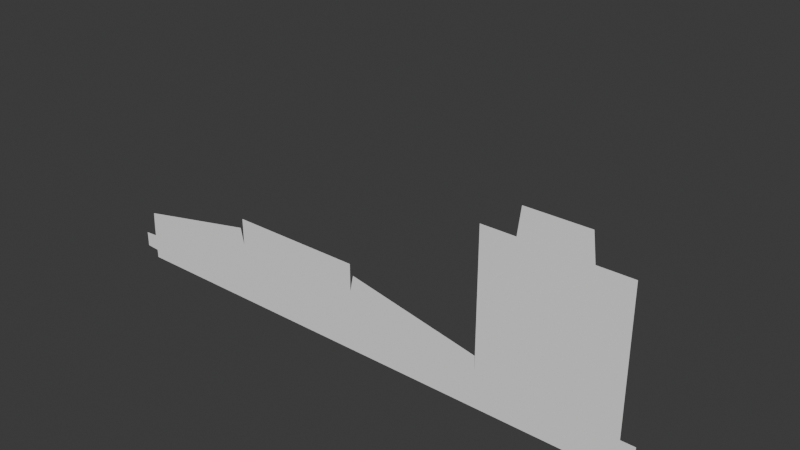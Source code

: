 # Source: pawn.blend  (saved by Blender 4.2.67; exported with 4.5.12 LTS)
import bpy
from mathutils import Matrix  # noqa: F401  (used for matrix-valued properties, if any)

bpy.ops.wm.read_factory_settings(use_empty=True)
scene = bpy.context.scene
scene.name = 'Scene'

# ---- collections
col_collection = bpy.data.collections.new('Collection'); scene.collection.children.link(col_collection)

# ---- materials (node trees are filled in below, after node groups)
mat_whites_001 = bpy.data.materials.new('Whites.001')
mat_whites_001.diffuse_color = (1.0, 1.0, 1.0, 1.0)
mat_whites_001.roughness = 0.8884
mat_whites_001.specular_intensity = 1.0
mat_whites_001.metallic = 0.5

# ---- material node trees
mat_whites_001.use_nodes = True; mat_whites_001.node_tree.nodes.clear()
_N = mat_whites_001.node_tree.nodes; _L = mat_whites_001.node_tree.links
n0 = _N.new('ShaderNodeBsdfPrincipled'); n0.name = 'プリンシプルBSDF'; n0.location = (10, 300)
n0.inputs[0].default_value = (1.0, 1.0, 1.0, 1.0)
n0.inputs[1].default_value = 0.5
n0.inputs[2].default_value = 0.8884
n0.inputs[13].default_value = 1.0
n0.inputs[27].default_value = (0.0, 0.0, 0.0, 1.0)
n0.inputs[28].default_value = 1.0
n1 = _N.new('ShaderNodeOutputMaterial'); n1.name = 'マテリアル出力'; n1.location = (300, 300)
n2 = _N.new('ShaderNodeNormalMap'); n2.name = 'ノーマルマップ'; n2.location = (-300, -300)
n2.label = 'Normal/Map'
_L.new(n0.outputs[0], n1.inputs[0])
_L.new(n2.outputs[0], n0.inputs[5])
n1.is_active_output = True

# ---- world
world_world = bpy.data.worlds.new('World'); scene.world = world_world
world_world.use_nodes = True; world_world.node_tree.nodes.clear()
_N = world_world.node_tree.nodes; _L = world_world.node_tree.links
n0 = _N.new('ShaderNodeOutputWorld'); n0.name = 'World Output'; n0.location = (300, 300)
n1 = _N.new('ShaderNodeBackground'); n1.name = 'Background'; n1.location = (10, 300)
n1.inputs[0].default_value = (0.05088, 0.05088, 0.05088, 1.0)
_L.new(n1.outputs[0], n0.inputs[0])
n0.is_active_output = True
world_world.color = (0.05088, 0.05088, 0.05088)
world_world.sun_shadow_jitter_overblur = 0.0

# ---- meshes
me_002 = bpy.data.meshes.new('立方体.002')
me_002.from_pydata([(-5.0, -1.192e-07, 2.98e-08), (1.2, -3.576e-07, 7.749e-07), (-0.5, -7.048e-05, 2.539), (-3.003, -0.0005803, 0.9029), (1.2, -5.96e-07, 0.5), (-3.502, -6.912e-05, 0.8994), (-7.0, 0.0, 0.5), (-7.0, -1.192e-07, 0.125), (1.0, -7.308e-05, 2.539), (-5.05, -0.0009605, 1.146), (-6.987, -2.527e-05, 0.7557), (-1.004, -7.82e-05, 0.7558), (-2.95, -0.002937, 1.148), (0.9975, -3.576e-07, 0.125), (1.003, -3.576e-07, 0.125), (0.9975, -3.576e-07, 0.375), (1.003, -3.576e-07, 0.375), (-7.2, 0.0, 0.1375), (-7.0, 0.0, 8.529e-09), (-7.2, 0.0, 0.3625), (-4.502, -6.888e-05, 0.8994), (-3.502, -6.912e-05, 0.9044), (-4.502, -6.888e-05, 0.9044), (-0.5, 0.9999, 2.539), (-5.0, -0.0008559, 1.301), (-3.003, -0.000685, 1.302), (0.0, -9.537e-07, 1.2), (0.1, -9.537e-07, 1.1), (-0.1, -9.537e-07, 1.1), (0.0, -9.537e-07, 1.0), (0.0, 2.0, 1.3), (-1.0, -6.962e-05, 2.539), (-1.0, -2.384e-07, 7.749e-07), (-1.0, -2.384e-07, 0.5), (-5.0, -0.0009604, 0.9009), (1.0, -4.768e-07, 7.749e-07), (-7.0, 0.0, 0.375), (1.0, -4.768e-07, 0.5), (-3.0, -2.384e-07, 8.643e-07), (-5.0, 1.0, 2.98e-08), (0.5, -7.221e-05, 2.539), (-0.45, -7.048e-05, 2.939), (0.45, -7.221e-05, 2.939), (-3.003, 0.9994, 0.9029), (-7.0, 1.0, 0.5), (-7.0, 1.0, 0.125), (-1.0, 1.0, 7.749e-07), (-1.0, 1.0, 0.5), (-5.0, 0.999, 0.9009), (1.0, 1.0, 7.749e-07), (-7.0, 1.0, 0.375), (1.0, 1.0, 0.5), (-3.0, 1.0, 8.643e-07), (0.5, 0.9999, 2.539)], [(46, 47), (51, 47), (48, 43), (23, 53), (51, 49), (50, 45), (43, 47), (48, 44), (39, 48), (52, 43)], [(14, 13, 15, 16), (5, 20, 22, 21), (27, 26, 28, 29), (1, 35, 32, 38, 0, 18, 7, 17, 19, 36, 6, 10, 9, 34, 24, 25, 3, 12, 11, 33, 31, 2, 41, 42, 40, 8, 37, 4)])
_uv = me_002.uv_layers.new(name='UVマップ')
_uv.uv.foreach_set('vector', [0.0, 0.0, 0.0, 0.0, 0.0, 0.0, 0.0, 0.0, 0.0, 0.0, 0.0, 0.0, 0.0, 0.0, 0.0, 0.0, 0.0, 0.0, 0.0, 0.0, 0.0, 0.0, 0.0, 0.0, 0.0, 0.0, 0.0, 0.0, 0.0, 0.0, 0.0, 0.0, 0.0, 0.0, 0.0, 0.0, 0.0, 0.0, 0.0, 0.0, 0.0, 0.0, 0.0, 0.0, 0.0, 0.0, 0.0, 0.0, 0.0, 0.0, 0.0, 0.0, 0.0, 0.0, 0.0, 0.0, 0.0, 0.0, 0.0, 0.0, 0.0, 0.0, 0.0, 0.0, 0.0, 0.0, 0.0, 0.0, 0.0, 0.0, 0.0, 0.0, 0.0, 0.0, 0.0, 0.0, 0.0, 0.0, 0.0, 0.0])
_uv.active_render = True
_uv = me_002.uv_layers.new(name='map1')
_uv.uv.foreach_set('vector', [0.0, 0.0, 0.0, 0.0, 0.0, 0.0, 0.0, 0.0, 0.0, 0.0, 0.0, 0.0, 0.0, 0.0, 0.0, 0.0, 0.0, 0.0, 0.0, 0.0, 0.0, 0.0, 0.0, 0.0, 0.0, 0.0, 0.0, 0.0, 0.0, 0.0, 0.0, 0.0, 0.0, 0.0, 0.0, 0.0, 0.0, 0.0, 0.0, 0.0, 0.0, 0.0, 0.0, 0.0, 0.0, 0.0, 0.0, 0.0, 0.0, 0.0, 0.0, 0.0, 0.0, 0.0, 0.0, 0.0, 0.0, 0.0, 0.0, 0.0, 0.0, 0.0, 0.0, 0.0, 0.0, 0.0, 0.0, 0.0, 0.0, 0.0, 0.0, 0.0, 0.0, 0.0, 0.0, 0.0, 0.0, 0.0, 0.0, 0.0])
me_002.materials.append(mat_whites_001)
me_002.update()
me_002.normals_split_custom_set([tuple(v) for v in zip(*[iter([0.0, 1.0, 0.0, 0.0, 1.0, 0.0, 0.0, 1.0, 0.0, 0.0, 1.0, 0.0, 2.384e-07, 1.0, 0.0, 2.384e-07, 1.0, 0.0, 2.384e-07, 1.0, 0.0, 2.384e-07, 1.0, 0.0, 0.0, -1.0, 0.0, 0.0, -1.0, 0.0, 0.0, -1.0, 0.0, 0.0, -1.0, 0.0, 8.574e-06, 1.0, 0.0004751, 8.574e-06, 1.0, 0.0004751, 8.574e-06, 1.0, 0.0004751, 8.574e-06, 1.0, 0.0004751, 8.574e-06, 1.0, 0.0004751, 8.574e-06, 1.0, 0.0004751, 8.574e-06, 1.0, 0.0004751, 8.574e-06, 1.0, 0.0004751, 8.574e-06, 1.0, 0.0004751, 8.574e-06, 1.0, 0.0004751, 8.574e-06, 1.0, 0.0004751, 8.574e-06, 1.0, 0.0004751, 8.574e-06, 1.0, 0.0004751, 8.574e-06, 1.0, 0.0004751, 8.574e-06, 1.0, 0.0004751, 8.574e-06, 1.0, 0.0004751, 8.574e-06, 1.0, 0.0004751, 8.574e-06, 1.0, 0.0004751, 8.574e-06, 1.0, 0.0004751, 8.574e-06, 1.0, 0.0004751, 8.574e-06, 1.0, 0.0004751, 8.574e-06, 1.0, 0.0004751, 8.574e-06, 1.0, 0.0004751, 8.574e-06, 1.0, 0.0004751, 8.574e-06, 1.0, 0.0004751, 8.574e-06, 1.0, 0.0004751, 8.574e-06, 1.0, 0.0004751, 8.574e-06, 1.0, 0.0004751])] * 3)])

# ---- objects
ob_pawn_002 = bpy.data.objects.new('Pawn.002', me_002)

# ---- transforms, parenting, visibility, modifiers, constraints
ob_pawn_002.location = (0.0, 0.0, 0.0)

# ---- collection membership
col_collection.objects.link(ob_pawn_002)

# ---- scene / render settings (as saved in the file)
scene.frame_start = 1; scene.frame_end = 250; scene.frame_set(1)
scene.render.engine = 'BLENDER_EEVEE_NEXT'
bpy.context.view_layer.update()

# ---- added for rendering (the .blend has no active camera and no usable light): camera, sun
cam_auto = bpy.data.cameras.new('AutoCamera')
cam_auto.lens = 50.0
cam_auto.sensor_width = 36.0
cam_auto.clip_end = 1000.0
ob_auto_camera = bpy.data.objects.new('AutoCamera', cam_auto)
scene.collection.objects.link(ob_auto_camera)
ob_auto_camera.location = (5.43995, -9.1294, 8.22166)
ob_auto_camera.rotation_euler = (1.09748, -7.21219e-08, 0.694738)
scene.camera = ob_auto_camera
light_auto_sun = bpy.data.lights.new('AutoSun', 'SUN')
light_auto_sun.energy = 3.0
light_auto_sun.angle = 0.0523599
ob_auto_sun = bpy.data.objects.new('AutoSun', light_auto_sun)
scene.collection.objects.link(ob_auto_sun)
ob_auto_sun.rotation_euler = (0.872665, 0.174533, 0.523599)
bpy.context.view_layer.update()
